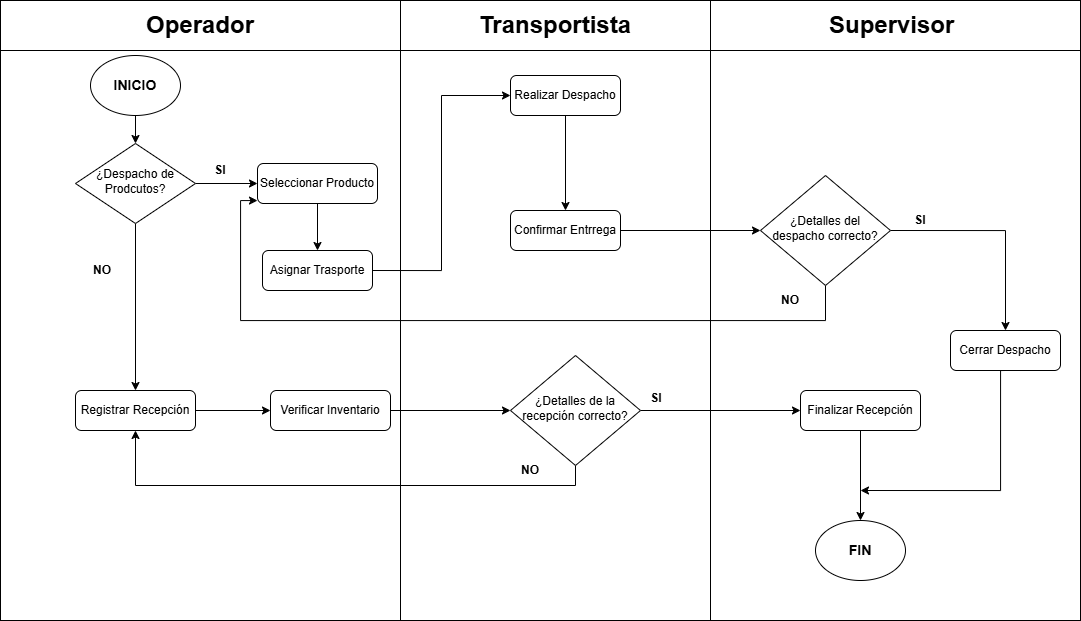

The diagram above was exported from draw.io. Its source (the exported page's mxGraphModel, read from the mxfile embedded in the PNG):
<mxGraphModel dx="1493" dy="579" grid="1" gridSize="10" guides="1" tooltips="1" connect="1" arrows="1" fold="1" page="1" pageScale="1" pageWidth="827" pageHeight="1169" math="0" shadow="0">
  <root>
    <mxCell id="WIyWlLk6GJQsqaUBKTNV-0" />
    <mxCell id="WIyWlLk6GJQsqaUBKTNV-1" parent="WIyWlLk6GJQsqaUBKTNV-0" />
    <mxCell id="KryM2IggHwrIzD8NUUGB-0" value="" style="rounded=0;whiteSpace=wrap;html=1;" vertex="1" parent="WIyWlLk6GJQsqaUBKTNV-1">
      <mxGeometry x="60" y="70" width="400" height="570" as="geometry" />
    </mxCell>
    <mxCell id="KryM2IggHwrIzD8NUUGB-7" value="" style="rounded=0;whiteSpace=wrap;html=1;" vertex="1" parent="WIyWlLk6GJQsqaUBKTNV-1">
      <mxGeometry x="770" y="70" width="370" height="570" as="geometry" />
    </mxCell>
    <mxCell id="KryM2IggHwrIzD8NUUGB-4" value="&lt;br&gt;&lt;div&gt;&lt;br/&gt;&lt;/div&gt;" style="rounded=0;whiteSpace=wrap;html=1;" vertex="1" parent="WIyWlLk6GJQsqaUBKTNV-1">
      <mxGeometry x="460" y="70" width="310" height="570" as="geometry" />
    </mxCell>
    <mxCell id="KryM2IggHwrIzD8NUUGB-39" style="edgeStyle=orthogonalEdgeStyle;rounded=0;orthogonalLoop=1;jettySize=auto;html=1;exitX=1;exitY=0.5;exitDx=0;exitDy=0;" edge="1" parent="WIyWlLk6GJQsqaUBKTNV-1" source="WIyWlLk6GJQsqaUBKTNV-3" target="KryM2IggHwrIzD8NUUGB-38">
      <mxGeometry relative="1" as="geometry" />
    </mxCell>
    <mxCell id="WIyWlLk6GJQsqaUBKTNV-3" value="Registrar Recepción" style="rounded=1;whiteSpace=wrap;html=1;fontSize=12;glass=0;strokeWidth=1;shadow=0;align=center;" parent="WIyWlLk6GJQsqaUBKTNV-1" vertex="1">
      <mxGeometry x="135" y="410" width="120" height="40" as="geometry" />
    </mxCell>
    <mxCell id="WIyWlLk6GJQsqaUBKTNV-4" value="Yes" style="rounded=0;html=1;jettySize=auto;orthogonalLoop=1;fontSize=11;endArrow=block;endFill=0;endSize=8;strokeWidth=1;shadow=0;labelBackgroundColor=none;edgeStyle=orthogonalEdgeStyle;" parent="WIyWlLk6GJQsqaUBKTNV-1" edge="1">
      <mxGeometry y="20" relative="1" as="geometry">
        <mxPoint as="offset" />
        <mxPoint x="910" y="210" as="targetPoint" />
      </mxGeometry>
    </mxCell>
    <mxCell id="WIyWlLk6GJQsqaUBKTNV-5" value="No" style="edgeStyle=orthogonalEdgeStyle;rounded=0;html=1;jettySize=auto;orthogonalLoop=1;fontSize=11;endArrow=block;endFill=0;endSize=8;strokeWidth=1;shadow=0;labelBackgroundColor=none;" parent="WIyWlLk6GJQsqaUBKTNV-1" edge="1">
      <mxGeometry y="10" relative="1" as="geometry">
        <mxPoint as="offset" />
        <mxPoint x="1010" y="130" as="targetPoint" />
      </mxGeometry>
    </mxCell>
    <mxCell id="WIyWlLk6GJQsqaUBKTNV-8" value="No" style="rounded=0;html=1;jettySize=auto;orthogonalLoop=1;fontSize=11;endArrow=block;endFill=0;endSize=8;strokeWidth=1;shadow=0;labelBackgroundColor=none;edgeStyle=orthogonalEdgeStyle;" parent="WIyWlLk6GJQsqaUBKTNV-1" edge="1">
      <mxGeometry x="0.3333" y="20" relative="1" as="geometry">
        <mxPoint as="offset" />
        <mxPoint x="910" y="350" as="targetPoint" />
      </mxGeometry>
    </mxCell>
    <mxCell id="WIyWlLk6GJQsqaUBKTNV-9" value="Yes" style="edgeStyle=orthogonalEdgeStyle;rounded=0;html=1;jettySize=auto;orthogonalLoop=1;fontSize=11;endArrow=block;endFill=0;endSize=8;strokeWidth=1;shadow=0;labelBackgroundColor=none;" parent="WIyWlLk6GJQsqaUBKTNV-1" edge="1">
      <mxGeometry y="10" relative="1" as="geometry">
        <mxPoint as="offset" />
        <mxPoint x="960" y="250" as="sourcePoint" />
      </mxGeometry>
    </mxCell>
    <mxCell id="KryM2IggHwrIzD8NUUGB-3" value="&lt;b style=&quot;font-size: 24px;&quot;&gt;Operador&lt;/b&gt;" style="rounded=0;whiteSpace=wrap;html=1;" vertex="1" parent="WIyWlLk6GJQsqaUBKTNV-1">
      <mxGeometry x="60" y="20" width="400" height="50" as="geometry" />
    </mxCell>
    <mxCell id="KryM2IggHwrIzD8NUUGB-5" value="&lt;b style=&quot;font-size: 24px;&quot;&gt;Transportista&lt;/b&gt;" style="rounded=0;whiteSpace=wrap;html=1;" vertex="1" parent="WIyWlLk6GJQsqaUBKTNV-1">
      <mxGeometry x="460" y="20" width="310" height="50" as="geometry" />
    </mxCell>
    <mxCell id="KryM2IggHwrIzD8NUUGB-8" value="&lt;b style=&quot;font-size: 24px;&quot;&gt;Supervisor&amp;nbsp;&lt;/b&gt;" style="rounded=0;whiteSpace=wrap;html=1;" vertex="1" parent="WIyWlLk6GJQsqaUBKTNV-1">
      <mxGeometry x="770" y="20" width="370" height="50" as="geometry" />
    </mxCell>
    <mxCell id="KryM2IggHwrIzD8NUUGB-23" style="edgeStyle=orthogonalEdgeStyle;rounded=0;orthogonalLoop=1;jettySize=auto;html=1;exitX=0.5;exitY=1;exitDx=0;exitDy=0;entryX=0.5;entryY=0;entryDx=0;entryDy=0;" edge="1" parent="WIyWlLk6GJQsqaUBKTNV-1" source="KryM2IggHwrIzD8NUUGB-9" target="KryM2IggHwrIzD8NUUGB-20">
      <mxGeometry relative="1" as="geometry" />
    </mxCell>
    <mxCell id="KryM2IggHwrIzD8NUUGB-9" value="&lt;b&gt;&lt;font style=&quot;font-size: 14px;&quot;&gt;INICIO&lt;/font&gt;&lt;/b&gt;" style="ellipse;whiteSpace=wrap;html=1;" vertex="1" parent="WIyWlLk6GJQsqaUBKTNV-1">
      <mxGeometry x="150" y="75" width="90" height="60" as="geometry" />
    </mxCell>
    <mxCell id="KryM2IggHwrIzD8NUUGB-10" value="&lt;b&gt;&lt;font style=&quot;font-size: 14px;&quot;&gt;FIN&lt;/font&gt;&lt;/b&gt;" style="ellipse;whiteSpace=wrap;html=1;" vertex="1" parent="WIyWlLk6GJQsqaUBKTNV-1">
      <mxGeometry x="875" y="540" width="90" height="60" as="geometry" />
    </mxCell>
    <mxCell id="KryM2IggHwrIzD8NUUGB-33" style="edgeStyle=orthogonalEdgeStyle;rounded=0;orthogonalLoop=1;jettySize=auto;html=1;exitX=1;exitY=0.5;exitDx=0;exitDy=0;entryX=0;entryY=0.5;entryDx=0;entryDy=0;" edge="1" parent="WIyWlLk6GJQsqaUBKTNV-1" source="KryM2IggHwrIzD8NUUGB-11" target="KryM2IggHwrIzD8NUUGB-32">
      <mxGeometry relative="1" as="geometry" />
    </mxCell>
    <mxCell id="KryM2IggHwrIzD8NUUGB-11" value="Asignar Trasporte" style="rounded=1;whiteSpace=wrap;html=1;" vertex="1" parent="WIyWlLk6GJQsqaUBKTNV-1">
      <mxGeometry x="322" y="270" width="110" height="40" as="geometry" />
    </mxCell>
    <mxCell id="KryM2IggHwrIzD8NUUGB-26" style="edgeStyle=orthogonalEdgeStyle;rounded=0;orthogonalLoop=1;jettySize=auto;html=1;exitX=0.5;exitY=1;exitDx=0;exitDy=0;" edge="1" parent="WIyWlLk6GJQsqaUBKTNV-1" source="KryM2IggHwrIzD8NUUGB-20" target="WIyWlLk6GJQsqaUBKTNV-3">
      <mxGeometry relative="1" as="geometry" />
    </mxCell>
    <mxCell id="KryM2IggHwrIzD8NUUGB-27" style="edgeStyle=orthogonalEdgeStyle;rounded=0;orthogonalLoop=1;jettySize=auto;html=1;exitX=1;exitY=0.5;exitDx=0;exitDy=0;entryX=0;entryY=0.5;entryDx=0;entryDy=0;" edge="1" parent="WIyWlLk6GJQsqaUBKTNV-1" source="KryM2IggHwrIzD8NUUGB-20" target="KryM2IggHwrIzD8NUUGB-21">
      <mxGeometry relative="1" as="geometry" />
    </mxCell>
    <mxCell id="KryM2IggHwrIzD8NUUGB-20" value="¿Despacho de Prodcutos?" style="rhombus;whiteSpace=wrap;html=1;shadow=0;fontFamily=Helvetica;fontSize=12;align=center;strokeWidth=1;spacing=6;spacingTop=-4;" vertex="1" parent="WIyWlLk6GJQsqaUBKTNV-1">
      <mxGeometry x="135" y="163" width="120" height="80" as="geometry" />
    </mxCell>
    <mxCell id="KryM2IggHwrIzD8NUUGB-31" style="edgeStyle=orthogonalEdgeStyle;rounded=0;orthogonalLoop=1;jettySize=auto;html=1;exitX=0.5;exitY=1;exitDx=0;exitDy=0;entryX=0.5;entryY=0;entryDx=0;entryDy=0;" edge="1" parent="WIyWlLk6GJQsqaUBKTNV-1" source="KryM2IggHwrIzD8NUUGB-21" target="KryM2IggHwrIzD8NUUGB-11">
      <mxGeometry relative="1" as="geometry" />
    </mxCell>
    <mxCell id="KryM2IggHwrIzD8NUUGB-21" value="Seleccionar Producto" style="rounded=1;whiteSpace=wrap;html=1;fontSize=12;glass=0;strokeWidth=1;shadow=0;" vertex="1" parent="WIyWlLk6GJQsqaUBKTNV-1">
      <mxGeometry x="317" y="183" width="120" height="40" as="geometry" />
    </mxCell>
    <UserObject label="&lt;b&gt;SI&lt;/b&gt;" placeholders="1" name="Variable" id="KryM2IggHwrIzD8NUUGB-28">
      <mxCell style="text;html=1;strokeColor=none;fillColor=none;align=center;verticalAlign=middle;whiteSpace=wrap;overflow=hidden;" vertex="1" parent="WIyWlLk6GJQsqaUBKTNV-1">
        <mxGeometry x="240" y="180" width="80" height="20" as="geometry" />
      </mxCell>
    </UserObject>
    <UserObject label="&lt;b&gt;NO&lt;/b&gt;" placeholders="1" name="Variable" id="KryM2IggHwrIzD8NUUGB-29">
      <mxCell style="text;html=1;strokeColor=none;fillColor=none;align=center;verticalAlign=middle;whiteSpace=wrap;overflow=hidden;" vertex="1" parent="WIyWlLk6GJQsqaUBKTNV-1">
        <mxGeometry x="122" y="280" width="80" height="20" as="geometry" />
      </mxCell>
    </UserObject>
    <mxCell id="KryM2IggHwrIzD8NUUGB-35" style="edgeStyle=orthogonalEdgeStyle;rounded=0;orthogonalLoop=1;jettySize=auto;html=1;" edge="1" parent="WIyWlLk6GJQsqaUBKTNV-1" source="KryM2IggHwrIzD8NUUGB-32" target="KryM2IggHwrIzD8NUUGB-34">
      <mxGeometry relative="1" as="geometry" />
    </mxCell>
    <mxCell id="KryM2IggHwrIzD8NUUGB-32" value="Realizar Despacho" style="rounded=1;whiteSpace=wrap;html=1;" vertex="1" parent="WIyWlLk6GJQsqaUBKTNV-1">
      <mxGeometry x="570" y="95" width="110" height="40" as="geometry" />
    </mxCell>
    <mxCell id="KryM2IggHwrIzD8NUUGB-46" style="edgeStyle=orthogonalEdgeStyle;rounded=0;orthogonalLoop=1;jettySize=auto;html=1;exitX=1;exitY=0.5;exitDx=0;exitDy=0;entryX=0;entryY=0.5;entryDx=0;entryDy=0;" edge="1" parent="WIyWlLk6GJQsqaUBKTNV-1" source="KryM2IggHwrIzD8NUUGB-34" target="KryM2IggHwrIzD8NUUGB-45">
      <mxGeometry relative="1" as="geometry" />
    </mxCell>
    <mxCell id="KryM2IggHwrIzD8NUUGB-34" value="Confirmar Entrrega" style="rounded=1;whiteSpace=wrap;html=1;" vertex="1" parent="WIyWlLk6GJQsqaUBKTNV-1">
      <mxGeometry x="570" y="230" width="110" height="40" as="geometry" />
    </mxCell>
    <mxCell id="KryM2IggHwrIzD8NUUGB-36" value="Cerrar Despacho" style="rounded=1;whiteSpace=wrap;html=1;" vertex="1" parent="WIyWlLk6GJQsqaUBKTNV-1">
      <mxGeometry x="1010" y="350" width="110" height="40" as="geometry" />
    </mxCell>
    <mxCell id="KryM2IggHwrIzD8NUUGB-52" style="edgeStyle=orthogonalEdgeStyle;rounded=0;orthogonalLoop=1;jettySize=auto;html=1;exitX=1;exitY=0.5;exitDx=0;exitDy=0;entryX=0;entryY=0.5;entryDx=0;entryDy=0;" edge="1" parent="WIyWlLk6GJQsqaUBKTNV-1" source="KryM2IggHwrIzD8NUUGB-38" target="KryM2IggHwrIzD8NUUGB-51">
      <mxGeometry relative="1" as="geometry" />
    </mxCell>
    <mxCell id="KryM2IggHwrIzD8NUUGB-38" value="Verificar Inventario" style="rounded=1;whiteSpace=wrap;html=1;fontSize=12;glass=0;strokeWidth=1;shadow=0;align=center;" vertex="1" parent="WIyWlLk6GJQsqaUBKTNV-1">
      <mxGeometry x="330" y="410" width="120" height="40" as="geometry" />
    </mxCell>
    <mxCell id="KryM2IggHwrIzD8NUUGB-42" style="edgeStyle=orthogonalEdgeStyle;rounded=0;orthogonalLoop=1;jettySize=auto;html=1;exitX=0.5;exitY=1;exitDx=0;exitDy=0;entryX=0.5;entryY=0;entryDx=0;entryDy=0;" edge="1" parent="WIyWlLk6GJQsqaUBKTNV-1" source="KryM2IggHwrIzD8NUUGB-40" target="KryM2IggHwrIzD8NUUGB-10">
      <mxGeometry relative="1" as="geometry" />
    </mxCell>
    <mxCell id="KryM2IggHwrIzD8NUUGB-40" value="Finalizar Recepción" style="rounded=1;whiteSpace=wrap;html=1;fontSize=12;glass=0;strokeWidth=1;shadow=0;align=center;" vertex="1" parent="WIyWlLk6GJQsqaUBKTNV-1">
      <mxGeometry x="860" y="410" width="120" height="40" as="geometry" />
    </mxCell>
    <mxCell id="KryM2IggHwrIzD8NUUGB-44" value="" style="endArrow=classic;html=1;rounded=0;exitX=0.5;exitY=1;exitDx=0;exitDy=0;edgeStyle=orthogonalEdgeStyle;" edge="1" parent="WIyWlLk6GJQsqaUBKTNV-1" source="KryM2IggHwrIzD8NUUGB-36">
      <mxGeometry width="50" height="50" relative="1" as="geometry">
        <mxPoint x="1115" y="370" as="sourcePoint" />
        <mxPoint x="920" y="510" as="targetPoint" />
        <Array as="points">
          <mxPoint x="1060" y="390" />
          <mxPoint x="1060" y="510" />
        </Array>
      </mxGeometry>
    </mxCell>
    <mxCell id="KryM2IggHwrIzD8NUUGB-47" style="edgeStyle=orthogonalEdgeStyle;rounded=0;orthogonalLoop=1;jettySize=auto;html=1;exitX=1;exitY=0.5;exitDx=0;exitDy=0;" edge="1" parent="WIyWlLk6GJQsqaUBKTNV-1" source="KryM2IggHwrIzD8NUUGB-45" target="KryM2IggHwrIzD8NUUGB-36">
      <mxGeometry relative="1" as="geometry" />
    </mxCell>
    <mxCell id="KryM2IggHwrIzD8NUUGB-48" style="edgeStyle=orthogonalEdgeStyle;rounded=0;orthogonalLoop=1;jettySize=auto;html=1;exitX=0.5;exitY=1;exitDx=0;exitDy=0;" edge="1" parent="WIyWlLk6GJQsqaUBKTNV-1" source="KryM2IggHwrIzD8NUUGB-45" target="KryM2IggHwrIzD8NUUGB-21">
      <mxGeometry relative="1" as="geometry">
        <Array as="points">
          <mxPoint x="885" y="340" />
          <mxPoint x="300" y="340" />
          <mxPoint x="300" y="220" />
        </Array>
      </mxGeometry>
    </mxCell>
    <mxCell id="KryM2IggHwrIzD8NUUGB-45" value="¿Detalles del despacho correcto&lt;span style=&quot;background-color: initial;&quot;&gt;?&lt;/span&gt;" style="rhombus;whiteSpace=wrap;html=1;shadow=0;fontFamily=Helvetica;fontSize=12;align=center;strokeWidth=1;spacing=6;spacingTop=-4;" vertex="1" parent="WIyWlLk6GJQsqaUBKTNV-1">
      <mxGeometry x="820" y="195" width="130" height="110" as="geometry" />
    </mxCell>
    <UserObject label="&lt;b&gt;NO&lt;/b&gt;" placeholders="1" name="Variable" id="KryM2IggHwrIzD8NUUGB-49">
      <mxCell style="text;html=1;strokeColor=none;fillColor=none;align=center;verticalAlign=middle;whiteSpace=wrap;overflow=hidden;" vertex="1" parent="WIyWlLk6GJQsqaUBKTNV-1">
        <mxGeometry x="810" y="310" width="80" height="20" as="geometry" />
      </mxCell>
    </UserObject>
    <UserObject label="&lt;b&gt;SI&lt;/b&gt;" placeholders="1" name="Variable" id="KryM2IggHwrIzD8NUUGB-50">
      <mxCell style="text;html=1;strokeColor=none;fillColor=none;align=center;verticalAlign=middle;whiteSpace=wrap;overflow=hidden;" vertex="1" parent="WIyWlLk6GJQsqaUBKTNV-1">
        <mxGeometry x="940" y="230" width="80" height="20" as="geometry" />
      </mxCell>
    </UserObject>
    <mxCell id="KryM2IggHwrIzD8NUUGB-53" style="edgeStyle=orthogonalEdgeStyle;rounded=0;orthogonalLoop=1;jettySize=auto;html=1;exitX=1;exitY=0.5;exitDx=0;exitDy=0;" edge="1" parent="WIyWlLk6GJQsqaUBKTNV-1" source="KryM2IggHwrIzD8NUUGB-51" target="KryM2IggHwrIzD8NUUGB-40">
      <mxGeometry relative="1" as="geometry" />
    </mxCell>
    <mxCell id="KryM2IggHwrIzD8NUUGB-54" style="edgeStyle=orthogonalEdgeStyle;rounded=0;orthogonalLoop=1;jettySize=auto;html=1;exitX=0.5;exitY=1;exitDx=0;exitDy=0;entryX=0.5;entryY=1;entryDx=0;entryDy=0;" edge="1" parent="WIyWlLk6GJQsqaUBKTNV-1" source="KryM2IggHwrIzD8NUUGB-51" target="WIyWlLk6GJQsqaUBKTNV-3">
      <mxGeometry relative="1" as="geometry" />
    </mxCell>
    <mxCell id="KryM2IggHwrIzD8NUUGB-51" value="¿Detalles de la recepción correcto&lt;span style=&quot;background-color: initial;&quot;&gt;?&lt;/span&gt;" style="rhombus;whiteSpace=wrap;html=1;shadow=0;fontFamily=Helvetica;fontSize=12;align=center;strokeWidth=1;spacing=6;spacingTop=-4;" vertex="1" parent="WIyWlLk6GJQsqaUBKTNV-1">
      <mxGeometry x="570" y="375" width="130" height="110" as="geometry" />
    </mxCell>
    <UserObject label="&lt;b&gt;NO&lt;/b&gt;" placeholders="1" name="Variable" id="KryM2IggHwrIzD8NUUGB-55">
      <mxCell style="text;html=1;strokeColor=none;fillColor=none;align=center;verticalAlign=middle;whiteSpace=wrap;overflow=hidden;" vertex="1" parent="WIyWlLk6GJQsqaUBKTNV-1">
        <mxGeometry x="550" y="480" width="80" height="20" as="geometry" />
      </mxCell>
    </UserObject>
    <UserObject label="&lt;b&gt;SI&lt;/b&gt;" placeholders="1" name="Variable" id="KryM2IggHwrIzD8NUUGB-56">
      <mxCell style="text;html=1;strokeColor=none;fillColor=none;align=center;verticalAlign=middle;whiteSpace=wrap;overflow=hidden;" vertex="1" parent="WIyWlLk6GJQsqaUBKTNV-1">
        <mxGeometry x="676" y="408" width="80" height="20" as="geometry" />
      </mxCell>
    </UserObject>
  </root>
</mxGraphModel>